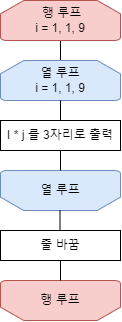

The diagram above was exported from draw.io. Its source (the exported page's mxGraphModel, read from the mxfile embedded in the PNG):
<mxGraphModel dx="474" dy="773" grid="1" gridSize="10" guides="1" tooltips="1" connect="1" arrows="1" fold="1" page="1" pageScale="1" pageWidth="827" pageHeight="1169" math="0" shadow="0">
  <root>
    <mxCell id="WIyWlLk6GJQsqaUBKTNV-0" />
    <mxCell id="WIyWlLk6GJQsqaUBKTNV-1" parent="WIyWlLk6GJQsqaUBKTNV-0" />
    <mxCell id="FquCNsBbLlgri4WHGa0R-27" value="" style="endArrow=none;html=1;rounded=0;" edge="1" parent="WIyWlLk6GJQsqaUBKTNV-1">
      <mxGeometry width="50" height="50" relative="1" as="geometry">
        <mxPoint x="400" y="170" as="sourcePoint" />
        <mxPoint x="400" y="190" as="targetPoint" />
      </mxGeometry>
    </mxCell>
    <mxCell id="FquCNsBbLlgri4WHGa0R-65" value="열 루프&lt;br&gt;i = 1, 1, 9" style="strokeWidth=1;html=1;shape=mxgraph.flowchart.loop_limit;whiteSpace=wrap;fillColor=#dae8fc;strokeColor=#6c8ebf;" vertex="1" parent="WIyWlLk6GJQsqaUBKTNV-1">
      <mxGeometry x="340" y="190" width="120" height="40" as="geometry" />
    </mxCell>
    <mxCell id="FquCNsBbLlgri4WHGa0R-66" value="" style="endArrow=none;html=1;rounded=0;" edge="1" parent="WIyWlLk6GJQsqaUBKTNV-1">
      <mxGeometry width="50" height="50" relative="1" as="geometry">
        <mxPoint x="400" y="230" as="sourcePoint" />
        <mxPoint x="400" y="250" as="targetPoint" />
      </mxGeometry>
    </mxCell>
    <mxCell id="FquCNsBbLlgri4WHGa0R-67" value="I * j 를 3자리로 출력" style="rounded=0;whiteSpace=wrap;html=1;" vertex="1" parent="WIyWlLk6GJQsqaUBKTNV-1">
      <mxGeometry x="340" y="250" width="120" height="30" as="geometry" />
    </mxCell>
    <mxCell id="FquCNsBbLlgri4WHGa0R-68" value="열 루프" style="strokeWidth=1;html=1;shape=mxgraph.flowchart.loop_limit;whiteSpace=wrap;rotation=0;flipH=0;flipV=1;fillColor=#dae8fc;strokeColor=#6c8ebf;" vertex="1" parent="WIyWlLk6GJQsqaUBKTNV-1">
      <mxGeometry x="340" y="300" width="120" height="40" as="geometry" />
    </mxCell>
    <mxCell id="FquCNsBbLlgri4WHGa0R-69" value="" style="endArrow=none;html=1;rounded=0;" edge="1" parent="WIyWlLk6GJQsqaUBKTNV-1">
      <mxGeometry width="50" height="50" relative="1" as="geometry">
        <mxPoint x="400" y="280" as="sourcePoint" />
        <mxPoint x="400" y="300" as="targetPoint" />
      </mxGeometry>
    </mxCell>
    <mxCell id="FquCNsBbLlgri4WHGa0R-70" value="" style="endArrow=none;html=1;rounded=0;" edge="1" parent="WIyWlLk6GJQsqaUBKTNV-1">
      <mxGeometry width="50" height="50" relative="1" as="geometry">
        <mxPoint x="399.5" y="340" as="sourcePoint" />
        <mxPoint x="399.5" y="360" as="targetPoint" />
      </mxGeometry>
    </mxCell>
    <mxCell id="FquCNsBbLlgri4WHGa0R-71" value="&amp;nbsp;행 루프&lt;br&gt;i = 1, 1, 9" style="strokeWidth=1;html=1;shape=mxgraph.flowchart.loop_limit;whiteSpace=wrap;fillColor=#f8cecc;strokeColor=#b85450;" vertex="1" parent="WIyWlLk6GJQsqaUBKTNV-1">
      <mxGeometry x="340" y="130" width="120" height="40" as="geometry" />
    </mxCell>
    <mxCell id="FquCNsBbLlgri4WHGa0R-72" value="행 루프" style="strokeWidth=1;html=1;shape=mxgraph.flowchart.loop_limit;whiteSpace=wrap;rotation=0;flipH=0;flipV=1;fillColor=#f8cecc;strokeColor=#b85450;" vertex="1" parent="WIyWlLk6GJQsqaUBKTNV-1">
      <mxGeometry x="340" y="410" width="120" height="40" as="geometry" />
    </mxCell>
    <mxCell id="FquCNsBbLlgri4WHGa0R-74" value="" style="edgeStyle=orthogonalEdgeStyle;rounded=0;orthogonalLoop=1;jettySize=auto;html=1;startArrow=none;startFill=0;strokeColor=none;" edge="1" parent="WIyWlLk6GJQsqaUBKTNV-1" source="FquCNsBbLlgri4WHGa0R-73">
      <mxGeometry relative="1" as="geometry">
        <mxPoint x="400" y="350" as="targetPoint" />
      </mxGeometry>
    </mxCell>
    <mxCell id="FquCNsBbLlgri4WHGa0R-73" value="줄 바꿈" style="rounded=0;whiteSpace=wrap;html=1;" vertex="1" parent="WIyWlLk6GJQsqaUBKTNV-1">
      <mxGeometry x="340" y="360" width="120" height="30" as="geometry" />
    </mxCell>
    <mxCell id="FquCNsBbLlgri4WHGa0R-75" value="" style="edgeStyle=orthogonalEdgeStyle;rounded=0;orthogonalLoop=1;jettySize=auto;html=1;strokeColor=none;" edge="1" parent="WIyWlLk6GJQsqaUBKTNV-1">
      <mxGeometry relative="1" as="geometry">
        <mxPoint x="400" y="410" as="sourcePoint" />
        <mxPoint x="400" y="390" as="targetPoint" />
        <Array as="points">
          <mxPoint x="400" y="390" />
          <mxPoint x="400" y="390" />
        </Array>
      </mxGeometry>
    </mxCell>
    <mxCell id="FquCNsBbLlgri4WHGa0R-78" value="" style="endArrow=none;html=1;rounded=0;" edge="1" parent="WIyWlLk6GJQsqaUBKTNV-1">
      <mxGeometry width="50" height="50" relative="1" as="geometry">
        <mxPoint x="400" y="390" as="sourcePoint" />
        <mxPoint x="400" y="410" as="targetPoint" />
      </mxGeometry>
    </mxCell>
  </root>
</mxGraphModel>